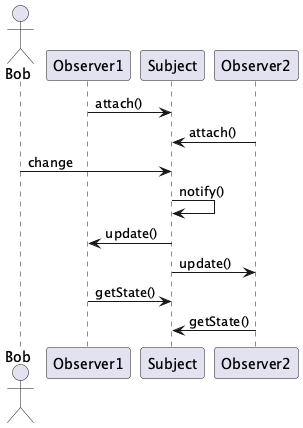

The diagram above was rendered by PlantUML. Its source (embedded in the PNG):
@startuml
actor Bob

Observer1 -> Subject: attach()
Observer2 -> Subject: attach()
Bob -> Subject: change
Subject -> Subject: notify()
Subject -> Observer1: update()
Subject -> Observer2: update()
Observer1 -> Subject: getState()
Observer2 -> Subject: getState()

@enduml